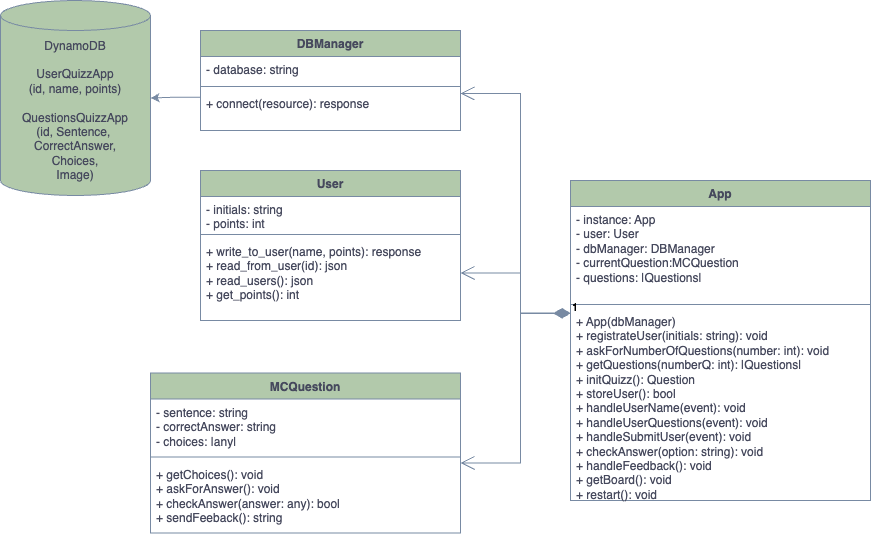

The diagram above was exported from draw.io. Its source (the exported page's mxGraphModel, read from the mxfile embedded in the PNG):
<mxGraphModel dx="984" dy="668" grid="1" gridSize="10" guides="1" tooltips="1" connect="1" arrows="1" fold="1" page="1" pageScale="1" pageWidth="827" pageHeight="1169" math="0" shadow="0">
  <root>
    <mxCell id="0" />
    <mxCell id="1" parent="0" />
    <mxCell id="rRA5fAOONQxY55i_BygM-1" value="DynamoDB&lt;br&gt;&lt;br&gt;UserQuizzApp&lt;br&gt;(id, name&lt;span style=&quot;background-color: initial;&quot;&gt;, points)&lt;/span&gt;&lt;br&gt;&lt;br&gt;QuestionsQuizzApp&lt;br&gt;(id,&amp;nbsp;Sentence,&amp;nbsp;&lt;br&gt;CorrectAnswer,&lt;br&gt;Choices,&lt;br&gt;Image)" style="shape=cylinder3;whiteSpace=wrap;html=1;boundedLbl=1;backgroundOutline=1;size=15;labelBackgroundColor=none;fillColor=#B2C9AB;strokeColor=#788AA3;fontColor=#46495D;" parent="1" vertex="1">
      <mxGeometry x="40" y="100" width="150" height="195" as="geometry" />
    </mxCell>
    <mxCell id="rRA5fAOONQxY55i_BygM-2" value="DBManager" style="swimlane;fontStyle=1;align=center;verticalAlign=top;childLayout=stackLayout;horizontal=1;startSize=26;horizontalStack=0;resizeParent=1;resizeParentMax=0;resizeLast=0;collapsible=1;marginBottom=0;whiteSpace=wrap;html=1;fontColor=#46495D;labelBackgroundColor=none;fillColor=#B2C9AB;strokeColor=#788AA3;" parent="1" vertex="1">
      <mxGeometry x="240" y="130" width="260" height="100" as="geometry" />
    </mxCell>
    <mxCell id="rRA5fAOONQxY55i_BygM-3" value="- database: string" style="text;strokeColor=none;fillColor=none;align=left;verticalAlign=top;spacingLeft=4;spacingRight=4;overflow=hidden;rotatable=0;points=[[0,0.5],[1,0.5]];portConstraint=eastwest;whiteSpace=wrap;html=1;fontColor=#46495D;labelBackgroundColor=none;" parent="rRA5fAOONQxY55i_BygM-2" vertex="1">
      <mxGeometry y="26" width="260" height="26" as="geometry" />
    </mxCell>
    <mxCell id="rRA5fAOONQxY55i_BygM-4" value="" style="line;strokeWidth=1;fillColor=none;align=left;verticalAlign=middle;spacingTop=-1;spacingLeft=3;spacingRight=3;rotatable=0;labelPosition=right;points=[];portConstraint=eastwest;strokeColor=#788AA3;fontColor=#46495D;labelBackgroundColor=none;" parent="rRA5fAOONQxY55i_BygM-2" vertex="1">
      <mxGeometry y="52" width="260" height="8" as="geometry" />
    </mxCell>
    <mxCell id="rRA5fAOONQxY55i_BygM-5" value="+ connect(resource): response&lt;br&gt;" style="text;strokeColor=none;fillColor=none;align=left;verticalAlign=top;spacingLeft=4;spacingRight=4;overflow=hidden;rotatable=0;points=[[0,0.5],[1,0.5]];portConstraint=eastwest;whiteSpace=wrap;html=1;fontColor=#46495D;labelBackgroundColor=none;" parent="rRA5fAOONQxY55i_BygM-2" vertex="1">
      <mxGeometry y="60" width="260" height="40" as="geometry" />
    </mxCell>
    <mxCell id="rRA5fAOONQxY55i_BygM-10" value="App" style="swimlane;fontStyle=1;align=center;verticalAlign=top;childLayout=stackLayout;horizontal=1;startSize=26;horizontalStack=0;resizeParent=1;resizeParentMax=0;resizeLast=0;collapsible=1;marginBottom=0;whiteSpace=wrap;html=1;fontColor=#46495D;labelBackgroundColor=none;fillColor=#B2C9AB;strokeColor=#788AA3;" parent="1" vertex="1">
      <mxGeometry x="610" y="280" width="300" height="320" as="geometry" />
    </mxCell>
    <mxCell id="rRA5fAOONQxY55i_BygM-11" value="- instance: App&lt;br&gt;- user: User&lt;br&gt;- dbManager: DBManager&lt;br&gt;- currentQuestion:MCQuestion&amp;nbsp;&lt;br&gt;- questions: |Questions|" style="text;strokeColor=none;fillColor=none;align=left;verticalAlign=top;spacingLeft=4;spacingRight=4;overflow=hidden;rotatable=0;points=[[0,0.5],[1,0.5]];portConstraint=eastwest;whiteSpace=wrap;html=1;fontColor=#46495D;labelBackgroundColor=none;" parent="rRA5fAOONQxY55i_BygM-10" vertex="1">
      <mxGeometry y="26" width="300" height="94" as="geometry" />
    </mxCell>
    <mxCell id="rRA5fAOONQxY55i_BygM-12" value="" style="line;strokeWidth=1;fillColor=none;align=left;verticalAlign=middle;spacingTop=-1;spacingLeft=3;spacingRight=3;rotatable=0;labelPosition=right;points=[];portConstraint=eastwest;strokeColor=#788AA3;fontColor=#46495D;labelBackgroundColor=none;" parent="rRA5fAOONQxY55i_BygM-10" vertex="1">
      <mxGeometry y="120" width="300" height="8" as="geometry" />
    </mxCell>
    <mxCell id="rRA5fAOONQxY55i_BygM-13" value="+ App(dbManager)&lt;br&gt;+ registrateUser(initials: string): void&lt;br&gt;+ askForNumberOfQuestions(number: int): void&lt;br&gt;+ getQuestions(numberQ: int): |Questions|&lt;br&gt;+ initQuizz(): Question&lt;br&gt;+ storeUser(): bool&lt;br&gt;+ handleUserName(event): void&lt;br&gt;+ handleUserQuestions(event): void&lt;br&gt;+ handleSubmitUser(event): void&lt;br&gt;+ checkAnswer(option: string): void&lt;br&gt;+ handleFeedback(): void&lt;br&gt;+ getBoard(): void&lt;br&gt;+ restart(): void" style="text;strokeColor=none;fillColor=none;align=left;verticalAlign=top;spacingLeft=4;spacingRight=4;overflow=hidden;rotatable=0;points=[[0,0.5],[1,0.5]];portConstraint=eastwest;whiteSpace=wrap;html=1;fontColor=#46495D;labelBackgroundColor=none;" parent="rRA5fAOONQxY55i_BygM-10" vertex="1">
      <mxGeometry y="128" width="300" height="192" as="geometry" />
    </mxCell>
    <mxCell id="rRA5fAOONQxY55i_BygM-14" value="User" style="swimlane;fontStyle=1;align=center;verticalAlign=top;childLayout=stackLayout;horizontal=1;startSize=26;horizontalStack=0;resizeParent=1;resizeParentMax=0;resizeLast=0;collapsible=1;marginBottom=0;whiteSpace=wrap;html=1;fontColor=#46495D;labelBackgroundColor=none;fillColor=#B2C9AB;strokeColor=#788AA3;" parent="1" vertex="1">
      <mxGeometry x="240" y="270" width="260" height="150" as="geometry" />
    </mxCell>
    <mxCell id="rRA5fAOONQxY55i_BygM-15" value="- initials: string&lt;br&gt;- points: int" style="text;strokeColor=none;fillColor=none;align=left;verticalAlign=top;spacingLeft=4;spacingRight=4;overflow=hidden;rotatable=0;points=[[0,0.5],[1,0.5]];portConstraint=eastwest;whiteSpace=wrap;html=1;fontColor=#46495D;labelBackgroundColor=none;" parent="rRA5fAOONQxY55i_BygM-14" vertex="1">
      <mxGeometry y="26" width="260" height="34" as="geometry" />
    </mxCell>
    <mxCell id="rRA5fAOONQxY55i_BygM-16" value="" style="line;strokeWidth=1;fillColor=none;align=left;verticalAlign=middle;spacingTop=-1;spacingLeft=3;spacingRight=3;rotatable=0;labelPosition=right;points=[];portConstraint=eastwest;strokeColor=#788AA3;fontColor=#46495D;labelBackgroundColor=none;" parent="rRA5fAOONQxY55i_BygM-14" vertex="1">
      <mxGeometry y="60" width="260" height="8" as="geometry" />
    </mxCell>
    <mxCell id="rRA5fAOONQxY55i_BygM-17" value="+ write_to_user(name, points): response&lt;br&gt;+ read_from_user(id): json&lt;br&gt;+ read_users(): json&lt;br&gt;+ get_points(): int" style="text;strokeColor=none;fillColor=none;align=left;verticalAlign=top;spacingLeft=4;spacingRight=4;overflow=hidden;rotatable=0;points=[[0,0.5],[1,0.5]];portConstraint=eastwest;whiteSpace=wrap;html=1;fontColor=#46495D;labelBackgroundColor=none;" parent="rRA5fAOONQxY55i_BygM-14" vertex="1">
      <mxGeometry y="68" width="260" height="82" as="geometry" />
    </mxCell>
    <mxCell id="rRA5fAOONQxY55i_BygM-27" value="MCQuestion" style="swimlane;fontStyle=1;align=center;verticalAlign=top;childLayout=stackLayout;horizontal=1;startSize=26;horizontalStack=0;resizeParent=1;resizeParentMax=0;resizeLast=0;collapsible=1;marginBottom=0;whiteSpace=wrap;html=1;fontColor=#46495D;labelBackgroundColor=none;fillColor=#B2C9AB;strokeColor=#788AA3;" parent="1" vertex="1">
      <mxGeometry x="190" y="472.5" width="310" height="160" as="geometry" />
    </mxCell>
    <mxCell id="rRA5fAOONQxY55i_BygM-28" value="- sentence: string&lt;br&gt;- correctAnswer: string&lt;br&gt;- choices: |any|" style="text;strokeColor=none;fillColor=none;align=left;verticalAlign=top;spacingLeft=4;spacingRight=4;overflow=hidden;rotatable=0;points=[[0,0.5],[1,0.5]];portConstraint=eastwest;whiteSpace=wrap;html=1;fontColor=#46495D;labelBackgroundColor=none;" parent="rRA5fAOONQxY55i_BygM-27" vertex="1">
      <mxGeometry y="26" width="310" height="54" as="geometry" />
    </mxCell>
    <mxCell id="rRA5fAOONQxY55i_BygM-29" value="" style="line;strokeWidth=1;fillColor=none;align=left;verticalAlign=middle;spacingTop=-1;spacingLeft=3;spacingRight=3;rotatable=0;labelPosition=right;points=[];portConstraint=eastwest;strokeColor=#788AA3;fontColor=#46495D;labelBackgroundColor=none;" parent="rRA5fAOONQxY55i_BygM-27" vertex="1">
      <mxGeometry y="80" width="310" height="8" as="geometry" />
    </mxCell>
    <mxCell id="rRA5fAOONQxY55i_BygM-30" value="+ getChoices(): void&lt;br style=&quot;border-color: var(--border-color);&quot;&gt;+ askForAnswer(): void&lt;br&gt;+ checkAnswer(answer: any): bool&lt;br&gt;+ sendFeeback(): string" style="text;strokeColor=none;fillColor=none;align=left;verticalAlign=top;spacingLeft=4;spacingRight=4;overflow=hidden;rotatable=0;points=[[0,0.5],[1,0.5]];portConstraint=eastwest;whiteSpace=wrap;html=1;fontColor=#46495D;labelBackgroundColor=none;" parent="rRA5fAOONQxY55i_BygM-27" vertex="1">
      <mxGeometry y="88" width="310" height="72" as="geometry" />
    </mxCell>
    <mxCell id="m2TGgQMUTh0bXJn6e1ly-16" value="1" style="endArrow=open;html=1;endSize=12;startArrow=diamondThin;startSize=14;startFill=1;edgeStyle=orthogonalEdgeStyle;align=left;verticalAlign=bottom;rounded=0;labelBackgroundColor=none;strokeColor=#788AA3;fontColor=default;" parent="1" source="rRA5fAOONQxY55i_BygM-10" target="rRA5fAOONQxY55i_BygM-27" edge="1">
      <mxGeometry x="-1" y="3" relative="1" as="geometry">
        <mxPoint x="430" y="492.5" as="sourcePoint" />
        <mxPoint x="320" y="587.5" as="targetPoint" />
        <Array as="points">
          <mxPoint x="560" y="412.5" />
          <mxPoint x="560" y="562.5" />
        </Array>
      </mxGeometry>
    </mxCell>
    <mxCell id="m2TGgQMUTh0bXJn6e1ly-20" style="edgeStyle=orthogonalEdgeStyle;rounded=0;orthogonalLoop=1;jettySize=auto;html=1;exitX=0;exitY=0.167;exitDx=0;exitDy=0;entryX=1;entryY=0.5;entryDx=0;entryDy=0;entryPerimeter=0;strokeColor=#788AA3;fontColor=#46495D;fillColor=#B2C9AB;exitPerimeter=0;" parent="1" source="rRA5fAOONQxY55i_BygM-5" target="rRA5fAOONQxY55i_BygM-1" edge="1">
      <mxGeometry relative="1" as="geometry" />
    </mxCell>
    <mxCell id="LLB7phfq-Fcs2p5MOh9R-2" value="1" style="endArrow=open;html=1;endSize=12;startArrow=diamondThin;startSize=14;startFill=1;edgeStyle=orthogonalEdgeStyle;align=left;verticalAlign=bottom;rounded=0;labelBackgroundColor=none;strokeColor=#788AA3;fontColor=default;" parent="1" source="rRA5fAOONQxY55i_BygM-10" target="rRA5fAOONQxY55i_BygM-14" edge="1">
      <mxGeometry x="-1" y="3" relative="1" as="geometry">
        <mxPoint x="600" y="422.5" as="sourcePoint" />
        <mxPoint x="350" y="597.5" as="targetPoint" />
        <Array as="points">
          <mxPoint x="560" y="412.5" />
          <mxPoint x="560" y="372.5" />
        </Array>
      </mxGeometry>
    </mxCell>
    <mxCell id="LLB7phfq-Fcs2p5MOh9R-3" value="1" style="endArrow=open;html=1;endSize=12;startArrow=diamondThin;startSize=14;startFill=1;edgeStyle=orthogonalEdgeStyle;align=left;verticalAlign=bottom;rounded=0;labelBackgroundColor=none;strokeColor=#788AA3;fontColor=default;" parent="1" source="rRA5fAOONQxY55i_BygM-10" target="rRA5fAOONQxY55i_BygM-2" edge="1">
      <mxGeometry x="-1" y="3" relative="1" as="geometry">
        <mxPoint x="600" y="422.5" as="sourcePoint" />
        <mxPoint x="350" y="597.5" as="targetPoint" />
        <Array as="points">
          <mxPoint x="560" y="413" />
          <mxPoint x="560" y="193" />
        </Array>
      </mxGeometry>
    </mxCell>
  </root>
</mxGraphModel>